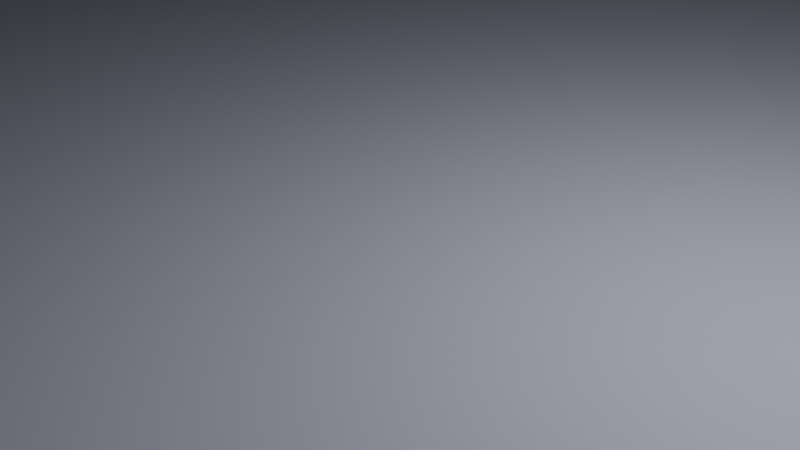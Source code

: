 # Source: gradient_blank_bk.blend  (saved by Blender 2.92.2; exported with 4.5.12 LTS)
import bpy
from mathutils import Matrix  # noqa: F401  (used for matrix-valued properties, if any)

bpy.ops.wm.read_factory_settings(use_empty=True)
scene = bpy.context.scene
scene.name = 'Scene'

# ---- collections
col_collection = bpy.data.collections.new('Collection'); scene.collection.children.link(col_collection)

# ---- materials (node trees are filled in below, after node groups)
mat_material_002 = bpy.data.materials.new('Material.002')

# ---- material node trees
mat_material_002.use_nodes = True; mat_material_002.node_tree.nodes.clear()
_N = mat_material_002.node_tree.nodes; _L = mat_material_002.node_tree.links
n0 = _N.new('ShaderNodeBsdfPrincipled'); n0.name = 'Principled BSDF'; n0.location = (10, 300)
n0.distribution = 'GGX'
n0.subsurface_method = 'BURLEY'
n0.inputs[0].default_value = (0.3584, 0.3686, 0.4527, 1.0)
n0.inputs[3].default_value = 1.45
n0.inputs[13].default_value = 0.0
n0.inputs[27].default_value = (0.0, 0.0, 0.0, 1.0)
n0.inputs[28].default_value = 1.0
n1 = _N.new('ShaderNodeOutputMaterial'); n1.name = 'Material Output'; n1.location = (300, 300)
_L.new(n0.outputs[0], n1.inputs[0])
n1.is_active_output = True

# ---- world
world_world = bpy.data.worlds.new('World'); scene.world = world_world
world_world.use_nodes = True; world_world.node_tree.nodes.clear()
_N = world_world.node_tree.nodes; _L = world_world.node_tree.links
n0 = _N.new('ShaderNodeOutputWorld'); n0.name = 'World Output'; n0.location = (300, 300)
n1 = _N.new('ShaderNodeBackground'); n1.name = 'Background'; n1.location = (10, 300)
n1.inputs[0].default_value = (0.05088, 0.05088, 0.05088, 1.0)
_L.new(n1.outputs[0], n0.inputs[0])
n0.is_active_output = True
world_world.color = (0.05088, 0.05088, 0.05088)
world_world.use_sun_shadow = False
world_world.sun_shadow_jitter_overblur = 0.0

# ---- cameras
cam_camera = bpy.data.cameras.new('Camera')
cam_camera.clip_end = 100.0
cam_camera.ortho_scale = 7.314

# ---- lights
light_light = bpy.data.lights.new('Light', 'POINT')
light_light.transmission_factor = 0.0
light_light.energy = 1300.0
light_light.shadow_soft_size = 0.1
light_light.shadow_maximum_resolution = 0.006
light_light.use_absolute_resolution = True

# ---- meshes
me_plane = bpy.data.meshes.new('Plane')
me_plane.from_pydata([(-1.0, -1.0, 0.0), (1.0, -1.0, 0.0), (-1.0, 1.0, 0.0), (1.0, 1.0, 0.0)], [], [(0, 1, 3, 2)])
_uv = me_plane.uv_layers.new(name='UVMap')
_uv.uv.foreach_set('vector', [0.0, 0.0, 1.0, 0.0, 1.0, 1.0, 0.0, 1.0])
me_plane.materials.append(mat_material_002)
me_plane.use_remesh_fix_poles = True
me_plane.use_remesh_preserve_attributes = False
me_plane.use_mirror_vertex_groups = False
me_plane.update()

# ---- objects
ob_light = bpy.data.objects.new('Light', light_light)
ob_camera = bpy.data.objects.new('Camera', cam_camera)
ob_plane = bpy.data.objects.new('Plane', me_plane)

# ---- transforms, parenting, visibility, modifiers, constraints
ob_light.location = (4.076, 1.005, 5.904)
ob_light.rotation_euler = (0.6503, 0.05522, 1.866)
ob_light.lock_rotations_4d = False
ob_light.empty_display_type = 'ARROWS'
ob_light.color = (0.0, 0.0, 0.0, 0.0)
ob_light.lineart.crease_threshold = 0.0
ob_camera.location = (7.05, -7.05, 5.0)
ob_camera.rotation_euler = (1.11, 0.0, 0.7854)
ob_camera.lock_rotations_4d = False
ob_camera.empty_display_type = 'ARROWS'
ob_camera.color = (0.0, 0.0, 0.0, 0.0)
ob_camera.display_type = 'WIRE'
ob_camera.lineart.crease_threshold = 0.0
ob_plane.location = (0.0, 0.0, -0.12)
ob_plane.scale = (20.0, 20.0, 1.0)
ob_plane.lineart.crease_threshold = 0.0

# ---- collection membership
col_collection.objects.link(ob_light)
col_collection.objects.link(ob_camera)
col_collection.objects.link(ob_plane)

# ---- scene / render settings (as saved in the file)
scene.camera = ob_camera
scene.frame_start = 1; scene.frame_end = 720; scene.frame_set(716)
scene.render.engine = 'CYCLES'
scene.render.fps = 60
scene.cycles.use_denoising = False
scene.cycles.samples = 16
scene.cycles.sampling_pattern = 'TABULATED_SOBOL'
scene.cycles.use_adaptive_sampling = False
scene.cycles.use_light_tree = False
scene.cycles.debug_use_hair_bvh = False
scene.eevee.taa_render_samples = 32
scene.view_settings.view_transform = 'Filmic'
bpy.context.view_layer.update()
